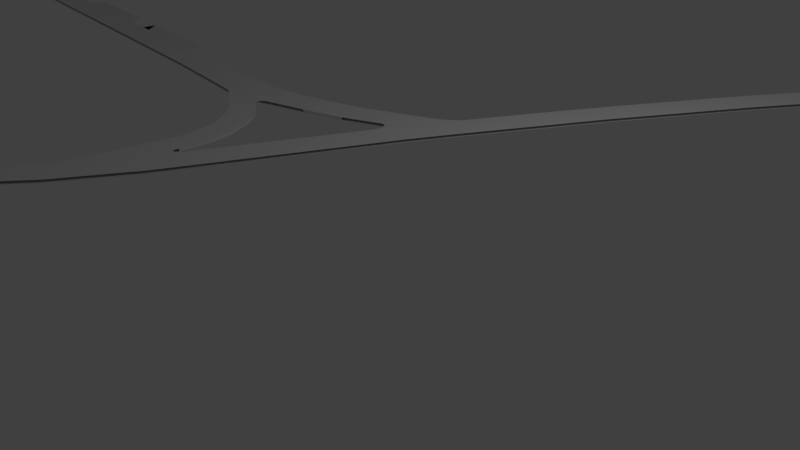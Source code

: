 # Source: MainRoad.blend  (saved by Blender 2.77.0; exported with 4.5.12 LTS)
import bpy
from mathutils import Matrix  # noqa: F401  (used for matrix-valued properties, if any)

bpy.ops.wm.read_factory_settings(use_empty=True)
scene = bpy.context.scene
scene.name = 'Scene'

# ---- collections
col_collection_1 = bpy.data.collections.new('Collection 1'); scene.collection.children.link(col_collection_1)

# ---- world
world_world = bpy.data.worlds.new('World'); scene.world = world_world
world_world.color = (0.05088, 0.05088, 0.05088)
world_world.use_sun_shadow = False
world_world.sun_shadow_jitter_overblur = 0.0
world_world.cycles.sampling_method = 'MANUAL'

# ---- cameras
cam_camera = bpy.data.cameras.new('Camera')
cam_camera.clip_end = 100.0
cam_camera.lens = 35.0
cam_camera.sensor_width = 32.0
cam_camera.sensor_height = 18.0
cam_camera.ortho_scale = 7.314
cam_camera.dof.focus_distance = 0.0

# ---- lights
light_lamp = bpy.data.lights.new('Lamp', 'POINT')
light_lamp.transmission_factor = 0.0
light_lamp.cutoff_distance = 30.0
light_lamp.energy = 100.0
light_lamp.shadow_buffer_clip_start = 1.001
light_lamp.shadow_soft_size = 0.1
light_lamp.shadow_maximum_resolution = 0.006
light_lamp.use_absolute_resolution = True

# ---- meshes
me_plane = bpy.data.meshes.new('Plane')
me_plane.from_pydata([(0.7514, -6.639, 7.336e-09), (2.765, -7.788, -2.257e-09), (-10.02, -5.157, -2.392e-07), (-9.047, -5.66, -2.392e-07), (-7.189, -5.347, -2.392e-07), (-4.595, -4.754, 1.185e-08), (0.1096, -6.341, 4.385e-15), (-2.918, -6.03, 4.385e-15), (1.0, -1.0, 0.0), (1.0, 1.0, 0.0), (1.315, -2.965, 0.0), (-0.5278, -3.637, 0.0), (1.472, -3.637, 0.0), (1.847, -9.46, 0.0), (-0.02407, -11.53, 0.0), (-3.02, -14.19, 0.0), (1.504, 3.904, 0.0), (2.747, -6.669, 7.336e-09), (1.828, -9.522, 0.0), (-2.72, -4.298, 0.0), (-44.01, -8.915, 0.0), (-9.294, -5.695, -2.392e-07), (-8.25, -4.894, -2.392e-07), (-3.264, -5.495, -6.852e-15), (-4.126, -5.843, -6.852e-15), (-0.8884, -5.948, 6.396e-16), (-1.857, -5.713, 4.385e-15), (-0.4951, -6.087, -3.106e-15), (-4.543, -5.39, 8.131e-15), (-5.368, -5.742, 8.131e-15), (-5.888, -5.356, 2.686e-14), (-2.024, -11.53, 0.0), (-2.788, -12.61, 0.0), (-0.7878, -12.61, 0.0), (-1.02, -14.19, 0.0), (1.268, 2.565, 0.0), (1.828, -9.522, 0.0386), (1.504, 3.904, 0.0386), (-2.72, -4.298, 0.0386), (-4.595, -4.754, 0.0386), (-3.264, -5.495, 0.0386), (-0.8884, -5.948, 0.0386), (-1.857, -5.713, 0.0386), (-2.918, -6.03, 0.0386), (-0.4951, -6.087, 0.0386), (0.1096, -6.341, 0.0386), (-1.357, -6.556, 0.0386), (-4.543, -5.39, 0.0386), (-5.888, -5.356, 0.0386), (-6.685, -5.712, 0.0386), (-1.0, -1.0, 0.0386), (-2.024, -11.53, 0.0386), (-0.02407, -11.53, 0.0386), (-2.788, -12.61, 0.0386), (-0.7878, -12.61, 0.0386), (-3.02, -14.19, 0.0386), (-1.02, -14.19, 0.0386), (-3.02, -15.99, 0.0), (-3.02, -15.99, 0.0386), (-1.02, -15.99, 0.0386), (-1.02, -15.99, 0.0), (-3.02, -19.83, 0.0), (-3.02, -19.83, 0.0386), (-1.02, -19.83, 0.0386), (-1.02, -19.83, 0.0), (-3.021, -23.12, 0.0), (-3.021, -23.12, 0.0386), (-1.021, -23.12, 0.0386), (-1.021, -23.12, 0.0), (1.504, 6.932, 0.0), (-0.4963, 6.932, 0.0), (1.504, 9.917, 0.0), (1.504, 11.55, 0.0), (1.504, 11.55, 0.0386), (-0.4963, 11.55, 0.0386), (-67.49, -11.52, -7.922e-13), (-66.62, -11.93, -7.922e-13), (-19.76, -6.279, -7.922e-13), (-18.9, -6.694, 0.0386), (-26.35, -7.513, -7.922e-13), (-27.21, -7.098, -7.922e-13), (-27.21, -7.098, 0.0386), (-29.96, -7.399, -7.922e-13), (-29.1, -7.815, 0.0386), (-37.41, -8.218, -7.922e-13), (-36.55, -8.633, -7.922e-13), (-37.41, -8.218, 0.0386), (-36.55, -8.633, 0.0386), (-40.16, -8.519, -7.922e-13), (-40.16, -8.519, 0.0386), (-47.62, -9.338, -7.922e-13), (-46.75, -9.753, -7.922e-13), (-47.62, -9.338, 0.0386), (-50.36, -9.64, -7.922e-13), (-50.36, -9.64, 0.0386), (-30.41, -7.184, 0.0386), (-0.4963, 3.904, 0.0386), (-8.25, -4.894, 0.0386), (-1.0, 1.0, 0.0386), (-17.01, -5.978, 0.0386), (-0.4963, 11.55, 0.0), (-20.2, -6.064, 0.0386), (-50.81, -9.424, 0.0386), (-4.088, -3.975, 0.0), (-10.02, -5.157, 0.0386), (-40.61, -8.304, 0.0386), (-0.7315, 2.565, 0.0), (-4.088, -3.975, 0.0386), (-30.41, -7.184, -7.922e-13), (-0.6846, -2.965, 0.0), (-0.7315, 2.565, 0.0386), (-27.66, -6.883, -7.922e-13), (-37.86, -8.003, 0.0386), (-48.06, -9.123, -7.922e-13), (-1.0, 1.0, 0.0), (-0.4963, 9.917, 0.0386), (-20.2, -6.064, -7.922e-13), (-37.86, -8.003, -7.922e-13), (-40.61, -8.304, -7.922e-13), (-50.81, -9.424, -7.922e-13), (-17.01, -5.978, -7.922e-13), (-1.0, -1.0, 0.0), (-0.4963, 6.932, 0.0386), (-0.4963, 9.917, 0.0), (-48.06, -9.123, 0.0386), (-0.4963, 3.904, 0.0), (-5.904, -4.406, 0.0386), (-5.904, -4.406, 1.185e-08), (-2.432, -0.8942, 5.795e-17), (-27.66, -6.883, 0.0386), (-5.52, -3.869, 5.795e-17), (0.7748, -7.742, -2.257e-09), (-16.15, -6.393, -7.922e-13), (-2.103, -6.234, 6.396e-16), (-1.785, -6.356, -3.106e-15), (-0.1525, -9.46, 0.0386), (-2.103, -6.234, 0.0386), (-1.785, -6.356, 0.0386), (-26.35, -7.513, 0.0386), (-29.1, -7.815, -7.922e-13), (-39.3, -8.935, 0.0386), (-49.5, -10.05, 0.0386), (-1.357, -6.556, 4.385e-15), (-0.1525, -9.46, 0.0), (-4.126, -5.843, 0.0386), (-6.685, -5.712, 2.686e-14), (-9.294, -5.695, 0.0386), (-16.15, -6.393, 0.0386), (-5.368, -5.742, 0.0386), (-18.9, -6.694, -7.922e-13), (-0.1605, -9.457, 0.0), (-39.3, -8.935, -7.922e-13), (-46.75, -9.753, 0.0386), (-49.5, -10.05, -7.922e-13), (0.3925, -6.472, 3.234e-09), (-0.414, -7.08, 0.0386), (-0.4172, -7.079, -9.95e-10), (0.5804, -6.559, 5.381e-09), (0.2068, -7.426, -1.656e-09), (2.713, -7.881, -2.131e-09), (0.7229, -7.838, -2.131e-09), (2.712, -7.885, -2.131e-09), (0.7229, -7.838, 0.0386), (1.287, -2.789, 0.0), (-0.7128, -2.789, 0.0386), (-0.7128, -2.789, 0.0), (-5.892, -5.05, 0.0386), (-1.624, -3.968, 0.0386), (-17.01, -5.978, 0.0586), (-28.16, -7.202, 0.0386), (-26.27, -6.994, 0.0386), (-27.57, -6.928, 0.0386), (-27.5, -6.975, 0.0386), (-27.48, -7.024, 0.0386), (-27.52, -7.073, 0.0386), (-27.62, -7.117, 0.0386), (-27.78, -7.152, 0.0386), (-27.96, -7.179, 0.0386), (-29.01, -7.296, 0.0386), (-30.9, -7.503, 0.0386), (-29.96, -7.399, 0.0386), (-29.21, -7.316, 0.0386), (-29.42, -7.332, 0.0386), (-29.64, -7.338, 0.0386), (-29.85, -7.329, 0.0386), (-30.04, -7.306, 0.0386), (-30.19, -7.27, 0.0386), (-30.31, -7.228, 0.0386), (-38.36, -8.322, 0.0386), (-36.47, -8.114, 0.0386), (-37.77, -8.048, 0.0386), (-37.7, -8.095, 0.0386), (-37.68, -8.145, 0.0386), (-37.72, -8.194, 0.0386), (-37.82, -8.237, 0.0386), (-37.98, -8.272, 0.0386), (-38.16, -8.299, 0.0386), (-39.22, -8.416, 0.0386), (-41.1, -8.623, 0.0386), (-39.41, -8.436, 0.0386), (-39.62, -8.452, 0.0386), (-39.84, -8.458, 0.0386), (-40.05, -8.45, 0.0386), (-40.24, -8.426, 0.0386), (-40.39, -8.39, 0.0386), (-40.51, -8.349, 0.0386), (-48.56, -9.442, 0.0386), (-46.67, -9.234, 0.0386), (-47.97, -9.168, 0.0386), (-47.91, -9.215, 0.0386), (-47.88, -9.265, 0.0386), (-47.92, -9.314, 0.0386), (-48.03, -9.357, 0.0386), (-48.18, -9.392, 0.0386), (-48.37, -9.419, 0.0386), (-18.81, -6.176, 0.0386), (-20.7, -6.383, 0.0386), (-18.9, -6.692, 0.0386), (-19.01, -6.196, 0.0386), (-19.22, -6.212, 0.0386), (-19.43, -6.218, 0.0386), (-19.65, -6.209, 0.0386), (-19.84, -6.185, 0.0386), (-19.99, -6.15, 0.0386), (-20.11, -6.108, 0.0386), (-17.09, -6.497, 0.0386), (-15.2, -6.297, 0.0386), (-16.86, -6.472, 0.0386), (-16.62, -6.447, 0.0386), (-16.38, -6.422, 0.0386), (-16.15, -6.397, 0.0386), (-15.91, -6.372, 0.0386), (-15.68, -6.347, 0.0386), (-15.44, -6.322, 0.0386), (-9.672, -5.734, 0.0386), (-9.592, -5.726, 0.0386), (-9.504, -5.718, 0.0386), (-9.404, -5.71, 0.0386), (-9.294, -5.704, 0.0386), (-9.184, -5.7, 0.0386), (-9.083, -5.698, 0.0386), (-6.286, -5.721, 0.0386), (-6.885, -5.712, 0.0386), (-6.785, -5.714, 0.0386), (-6.685, -5.715, 0.0386), (-6.585, -5.717, 0.0386), (-6.485, -5.718, 0.0386), (-6.385, -5.72, 0.0386), (-5.868, -5.731, 0.0386), (-4.869, -5.783, 0.0386), (-5.761, -5.733, 0.0386), (-5.645, -5.737, 0.0386), (-5.513, -5.742, 0.0386), (-5.368, -5.749, 0.0386), (-5.223, -5.757, 0.0386), (-5.091, -5.766, 0.0386), (-4.975, -5.774, 0.0386), (-4.724, -5.794, 0.0386), (-3.533, -5.935, 0.0386), (-4.597, -5.805, 0.0386), (-4.458, -5.817, 0.0386), (-4.3, -5.833, 0.0386), (-4.127, -5.853, 0.0386), (-3.954, -5.874, 0.0386), (-3.797, -5.895, 0.0386), (-3.659, -5.915, 0.0386), (-3.433, -5.95, 0.0386), (-2.412, -6.157, 0.0386), (-3.324, -5.967, 0.0386), (-3.204, -5.987, 0.0386), (-3.068, -6.011, 0.0386), (-2.92, -6.04, 0.0386), (-2.772, -6.071, 0.0386), (-2.637, -6.102, 0.0386), (-2.519, -6.13, 0.0386), (-2.258, -6.195, 0.0386), (-1.954, -6.291, 0.0386), (-2.225, -6.204, 0.0386), (-2.189, -6.213, 0.0386), (-2.149, -6.225, 0.0386), (-2.104, -6.238, 0.0386), (-2.06, -6.253, 0.0386), (-2.02, -6.266, 0.0386), (-1.985, -6.279, 0.0386), (-1.934, -6.299, 0.0386), (-1.64, -6.424, 0.0386), (-1.903, -6.311, 0.0386), (-1.868, -6.325, 0.0386), (-1.829, -6.34, 0.0386), (-1.786, -6.358, 0.0386), (-1.743, -6.377, 0.0386), (-1.705, -6.394, 0.0386), (-1.671, -6.409, 0.0386), (0.4252, -7.547, 0.0386), (0.7748, -7.742, 0.0386), (0.4977, -7.588, 0.0386), (0.5685, -7.631, 0.0386), (0.6339, -7.675, 0.0386), (0.6868, -7.72, 0.0386), (0.7202, -7.76, 0.0386), (0.7335, -7.792, 0.0386), (0.7321, -7.817, 0.0386), (-1.573, -6.455, 0.0386), (-1.148, -6.672, 0.0386), (-1.527, -6.476, 0.0386), (-1.477, -6.5, 0.0386), (-1.42, -6.528, 0.0386), (-1.358, -6.559, 0.0386), (-1.297, -6.591, 0.0386), (-1.241, -6.621, 0.0386), (-1.192, -6.648, 0.0386), (-0.6262, -6.962, 0.0386), (-0.2082, -7.195, 0.0386), (-0.4172, -7.079, 0.0386), (-0.5739, -6.991, 0.0386), (-0.5217, -7.02, 0.0386), (-0.4694, -7.049, 0.0386), (-0.365, -7.108, 0.0386), (-0.3127, -7.137, 0.0386), (-0.2605, -7.166, 0.0386), (-0.002185, -7.309, 0.0386), (0.4157, -7.542, 0.0386), (0.2068, -7.426, 0.0386), (0.05005, -7.338, 0.0386), (0.1023, -7.367, 0.0386), (0.1545, -7.397, 0.0386), (0.259, -7.455, 0.0386), (0.3112, -7.484, 0.0386), (0.3635, -7.513, 0.0386), (0.7631, -7.19, 0.0386), (0.3968, -6.994, 0.0386), (-0.009146, -6.776, 0.0386), (-0.6236, -6.448, 0.0386), (0.1933, -6.625, 0.0386), (0.1118, -5.138, 0.0386), (0.4316, -5.888, 0.0386), (0.5915, -6.264, 0.0386), (0.1167, -6.344, 0.0386), (1.451, -6.65, 0.0386), (0.5942, -6.32, 0.0386), (0.5702, -6.36, 0.0386), (0.5284, -6.387, 0.0386), (0.4721, -6.403, 0.0386), (0.4026, -6.408, 0.0386), (0.3208, -6.402, 0.0386), (0.2262, -6.382, 0.0386), (-6.489, -5.352, 0.0386), (-6.507, -5.191, 0.0386), (-7.833, -5.072, 0.0386), (-7.88, -5.461, 0.0386), (-6.589, -5.345, 0.0386), (-6.652, -5.331, 0.0386), (-6.69, -5.314, 0.0386), (-6.703, -5.294, 0.0386), (-6.694, -5.271, 0.0386), (-6.662, -5.247, 0.0386), (-6.603, -5.22, 0.0386), (-0.208, -4.388, 0.0386), (-0.3679, -4.012, 0.0386), (-1.198, -3.839, 0.0386), (0.1722, -3.637, 0.0386), (-0.6846, -2.965, 0.0386), (-1.069, -3.818, 0.0386), (-0.9422, -3.814, 0.0386), (-0.8213, -3.822, 0.0386), (-0.7073, -3.84, 0.0386), (-0.6015, -3.868, 0.0386), (-0.5063, -3.905, 0.0386), (-0.4252, -3.952, 0.0386), (-1.356, -3.164, 0.0386), (-0.7357, -2.83, 0.0386), (-0.785, -2.875, 0.0386), (-0.851, -2.924, 0.0386), (-0.9304, -2.973, 0.0386), (-1.021, -3.023, 0.0386), (-1.123, -3.072, 0.0386), (-1.234, -3.12, 0.0386), (-5.612, -4.336, 0.0386), (-6.197, -4.467, 0.0386), (-5.685, -4.353, 0.0386), (-5.758, -4.369, 0.0386), (-5.831, -4.385, 0.0386), (-5.904, -4.402, 0.0386), (-5.978, -4.418, 0.0386), (-6.051, -4.434, 0.0386), (-6.124, -4.451, 0.0386), (-7.956, -4.833, 0.0386), (-8.547, -4.938, 0.0386), (-8.022, -4.846, 0.0386), (-8.096, -4.86, 0.0386), (-8.173, -4.874, 0.0386), (-8.251, -4.888, 0.0386), (-8.329, -4.902, 0.0386), (-8.406, -4.915, 0.0386), (-8.48, -4.927, 0.0386), (-9.72, -5.113, 0.0386), (-10.32, -5.192, 0.0386), (-9.795, -5.122, 0.0386), (-9.869, -5.132, 0.0386), (-9.943, -5.142, 0.0386), (-10.02, -5.152, 0.0386), (-10.09, -5.162, 0.0386), (-10.17, -5.172, 0.0386), (-10.24, -5.182, 0.0386), (-3.801, -3.89, 0.0386), (-4.38, -4.044, 0.0386), (-3.866, -3.908, 0.0386), (-3.938, -3.928, 0.0386), (-4.013, -3.949, 0.0386), (-4.09, -3.969, 0.0386), (-4.167, -3.99, 0.0386), (-4.242, -4.009, 0.0386), (-4.315, -4.028, 0.0386), (-0.6796, 2.86, 0.0386), (-0.7822, 2.269, 0.0386), (-0.6924, 2.787, 0.0386), (-0.7053, 2.713, 0.0386), (-0.7181, 2.639, 0.0386), (-0.7309, 2.565, 0.0386), (-0.7438, 2.491, 0.0386), (-0.7566, 2.417, 0.0386), (-0.7694, 2.343, 0.0386), (-0.9493, 1.296, 0.0386), (-1.0, 0.7, 0.0386), (-0.9586, 1.229, 0.0386), (-0.9672, 1.155, 0.0386), (-0.975, 1.077, 0.0386), (-0.9822, 0.9985, 0.0386), (-0.9885, 0.9196, 0.0386), (-0.9938, 0.8419, 0.0386), (-0.9979, 0.7673, 0.0386), (-1.0, -0.7, 0.0386), (-0.9524, -1.296, 0.0386), (-0.998, -0.7673, 0.0386), (-0.9942, -0.842, 0.0386), (-0.9892, -0.9197, 0.0386), (-0.9833, -0.9986, 0.0386), (-0.9766, -1.078, 0.0386), (-0.9692, -1.155, 0.0386), (-0.9612, -1.229, 0.0386), (-0.4963, 7.232, 0.0386), (-0.4963, 6.632, 0.0386), (-0.4963, 7.157, 0.0386), (-0.4963, 7.082, 0.0386), (-0.4963, 7.007, 0.0386), (-0.4963, 6.857, 0.0386), (-0.4963, 6.782, 0.0386), (-0.4963, 6.707, 0.0386), (-0.4963, 10.22, 0.0386), (-0.4963, 9.617, 0.0386), (-0.4963, 10.14, 0.0386), (-0.4963, 10.07, 0.0386), (-0.4963, 9.992, 0.0386), (-0.4963, 9.842, 0.0386), (-0.4963, 9.767, 0.0386), (-0.4963, 9.692, 0.0386), (-12.6, -6.026, -1.196e-07), (-13.51, -5.567, -1.196e-07), (-12.72, -6.044, -1.196e-07), (2.745, -7.824, 0.0386), (2.764, -7.746, 0.0386), (2.723, -7.787, 0.0386), (2.749, -7.817, 0.0386), (2.753, -7.808, 0.0386), (2.757, -7.798, 0.0386), (2.76, -7.787, 0.0386), (2.762, -7.775, 0.0386), (2.764, -7.765, 0.0386), (2.764, -7.755, 0.0386), (2.692, -7.921, 0.0386), (2.732, -7.848, 0.0386), (2.671, -7.884, 0.0386), (2.697, -7.912, 0.0386), (2.702, -7.903, 0.0386), (2.707, -7.894, 0.0386), (2.712, -7.885, 0.0386), (2.717, -7.876, 0.0386), (2.722, -7.867, 0.0386), (2.727, -7.857, 0.0386), (2.749, -7.817, 0.0586), (2.727, -7.857, 0.0586), (2.717, -7.876, 0.0586), (2.707, -7.894, 0.0586), (2.697, -7.912, 0.0586), (2.748, -6.749, 0.0386), (2.716, -6.596, 0.0386), (2.667, -6.668, 0.0386), (2.748, -6.732, 0.0386), (2.747, -6.714, 0.0386), (2.744, -6.693, 0.0386), (2.74, -6.671, 0.0386), (2.735, -6.649, 0.0386), (2.729, -6.629, 0.0386), (2.722, -6.611, 0.0386), (1.503, -3.711, 0.0386), (1.454, -3.559, 0.0386), (1.392, -3.637, 0.0386), (1.497, -3.695, 0.0386), (1.49, -3.678, 0.0386), (1.482, -3.658, 0.0386), (1.475, -3.636, 0.0386), (1.468, -3.614, 0.0386), (1.463, -3.594, 0.0386), (1.458, -3.576, 0.0386), (1.013, -1.079, 0.0386), (1.0, -0.92, 0.0386), (0.92, -1.0, 0.0386), (1.01, -1.062, 0.0386), (1.007, -1.044, 0.0386), (1.005, -1.023, 0.0386), (1.003, -0.9997, 0.0386), (1.001, -0.9766, 0.0386), (1.0, -0.9556, 0.0386), (1.0, -0.937, 0.0386), (1.0, 0.92, 0.0386), (1.014, 1.079, 0.0386), (0.92, 1.0, 0.0386), (1.0, 0.937, 0.0386), (1.0, 0.9556, 0.0386), (1.001, 0.9767, 0.0386), (1.003, 0.9998, 0.0386), (1.005, 1.023, 0.0386), (1.008, 1.044, 0.0386), (1.011, 1.062, 0.0386), (1.334, -3.043, 0.0386), (1.303, -2.886, 0.0386), (1.235, -2.965, 0.0386), (1.33, -3.026, 0.0386), (1.326, -3.008, 0.0386), (1.321, -2.987, 0.0386), (1.317, -2.964, 0.0386), (1.312, -2.942, 0.0386), (1.309, -2.921, 0.0386), (1.305, -2.902, 0.0386), (1.255, 2.486, 0.0386), (1.282, 2.644, 0.0386), (1.188, 2.565, 0.0386), (1.258, 2.506, 0.0386), (1.262, 2.526, 0.0386), (1.265, 2.545, 0.0386), (1.269, 2.565, 0.0386), (1.272, 2.585, 0.0386), (1.275, 2.604, 0.0386), (1.279, 2.624, 0.0386), (1.504, 6.852, 0.0386), (1.504, 7.012, 0.0386), (1.424, 6.932, 0.0386), (1.504, 6.872, 0.0386), (1.504, 6.892, 0.0386), (1.504, 6.912, 0.0386), (1.504, 6.932, 0.0386), (1.504, 6.952, 0.0386), (1.504, 6.972, 0.0386), (1.504, 6.992, 0.0386), (1.504, 9.837, 0.0386), (1.504, 9.997, 0.0386), (1.424, 9.917, 0.0386), (1.504, 9.857, 0.0386), (1.504, 9.877, 0.0386), (1.504, 9.897, 0.0386), (1.504, 9.917, 0.0386), (1.504, 9.937, 0.0386), (1.504, 9.957, 0.0386), (1.504, 9.977, 0.0386), (1.3, -2.868, 0.0386), (1.275, -2.71, 0.0386), (1.207, -2.789, 0.0386), (1.297, -2.848, 0.0386), (1.294, -2.829, 0.0386), (1.29, -2.809, 0.0386), (1.287, -2.789, 0.0386), (1.284, -2.769, 0.0386), (1.281, -2.75, 0.0386), (1.278, -2.73, 0.0386), (1.504, 6.992, 0.0586), (2.747, -6.714, 0.0586), (1.458, -3.576, 0.0586), (1.49, -3.678, 0.0586), (1.497, -3.695, 0.0586), (1.0, -0.937, 0.0586), (1.003, -0.9998, 0.0586), (1.01, -1.062, 0.0586), (1.0, 0.92, 0.0586), (1.011, 1.062, 0.0586), (1.005, 1.023, 0.0586), (1.0, 0.9556, 0.0586), (1.278, -2.73, 0.0586), (1.305, -2.902, 0.0586), (1.312, -2.942, 0.0586), (1.321, -2.987, 0.0586), (1.33, -3.026, 0.0586), (1.504, 9.837, 0.0586)], [(99, 101), (577, 578), (95, 129), (105, 112), (111, 116), (111, 108), (117, 108), (117, 118), (120, 116), (168, 99), (77, 101)], [(17, 0, 11, 12), (17, 1, 131, 0), (159, 13, 143, 160), (457, 2, 3, 456), (2, 22, 4, 3), (22, 127, 5, 4), (19, 5, 127, 103), (26, 25, 133, 7), (25, 27, 134, 133), (27, 6, 142, 134), (156, 142, 6, 154), (24, 29, 28, 23), (29, 145, 30, 28), (3, 4, 30, 145), (23, 26, 7, 24), (121, 114, 9, 8), (163, 10, 109, 165), (10, 12, 11, 109), (13, 14, 31, 143), (14, 33, 32, 31), (33, 34, 15, 32), (114, 106, 35, 9), (106, 125, 16, 35), (19, 103, 109, 11), (26, 23, 40, 42), (5, 19, 38, 39), (16, 125, 96, 37), (25, 26, 42, 41), (32, 15, 55, 53), (34, 33, 54, 56), (159, 1, 161), (14, 13, 18), (456, 3, 21, 458), (3, 145, 21), (99, 147, 146, 104), (146, 49, 48, 346, 349), (38, 107, 126, 39), (42, 43, 136, 41), (41, 136, 137, 44), (44, 137, 46, 332, 45), (144, 40, 47, 148), (148, 47, 48, 49), (40, 144, 43, 42), (38, 167, 359, 361, 107), (36, 135, 51, 52), (52, 51, 53, 54), (54, 53, 55, 56), (27, 25, 41, 44), (6, 27, 44, 45), (14, 18, 36, 52), (143, 31, 51, 135), (23, 28, 47, 40), (33, 14, 52, 54), (31, 32, 53, 51), (55, 15, 57, 58), (28, 30, 48, 47), (57, 60, 64, 61), (34, 56, 59, 60), (15, 34, 60, 57), (56, 55, 58, 59), (61, 64, 68, 65), (58, 57, 61, 62), (59, 58, 62, 63), (60, 59, 63, 64), (65, 68, 67, 66), (62, 61, 65, 66), (63, 62, 66, 67), (64, 63, 67, 68), (16, 125, 70, 69), (71, 123, 100, 72), (69, 70, 123, 71), (115, 556, 555, 73, 74), (72, 100, 74, 73), (120, 132, 149, 77), (124, 207, 198, 105), (77, 149, 79, 80), (80, 79, 139, 82), (138, 81, 180, 83), (83, 180, 86, 87), (82, 139, 85, 84), (84, 85, 151, 88), (87, 86, 89, 140), (140, 89, 92, 152), (112, 189, 179, 95), (88, 151, 91, 90), (153, 141, 94, 93), (90, 91, 153, 93), (152, 92, 94, 141), (118, 113, 124, 105), (113, 118, 88, 90), (122, 115, 449, 440), (96, 122, 441), (97, 126, 378, 386), (97, 348, 347, 166, 39, 126), (155, 46, 313), (322, 313, 312, 320), (136, 43, 267, 275), (43, 144, 258, 266), (143, 135, 150), (164, 50, 432), (46, 137, 285, 302), (148, 49, 241, 248), (146, 147, 226, 234), (144, 148, 249, 257), (147, 78, 225), (322, 155, 313), (158, 156, 154, 157), (131, 158, 157, 0), (294, 322, 321, 293), (13, 159, 161, 18), (1, 159, 160, 131), (50, 506, 505, 514, 516, 98), (8, 163, 165, 121), (89, 86, 188, 197), (107, 361, 369, 404), (99, 104, 396), (104, 97, 387, 395), (101, 129, 81, 170, 216), (86, 180, 179, 189), (50, 98, 423, 431), (110, 96, 413), (92, 89, 198, 207), (115, 74, 448), (180, 81, 169, 178), (129, 171, 172, 173, 174, 175, 176, 177, 169, 81, 170), (178, 181, 182, 183, 184, 185, 186, 187, 95, 179, 180), (112, 190, 191, 192, 193, 194, 195, 196, 188, 86, 189), (197, 199, 200, 201, 202, 203, 204, 205, 105, 198, 89), (124, 208, 209, 210, 211, 212, 213, 214, 206, 92, 207), (78, 217, 216, 81, 138), (147, 99, 215, 217, 78), (225, 227, 147), (227, 228, 147), (228, 229, 147), (229, 230, 147), (230, 231, 147), (231, 232, 147), (232, 233, 147), (233, 226, 147), (234, 235, 146), (235, 236, 146), (236, 237, 146), (237, 238, 146), (238, 239, 146), (239, 240, 146), (242, 243, 49), (243, 244, 49), (244, 245, 49), (245, 246, 49), (246, 247, 49), (247, 241, 49), (248, 250, 148), (250, 251, 148), (251, 252, 148), (252, 253, 148), (253, 254, 148), (254, 255, 148), (255, 256, 148), (256, 249, 148), (257, 259, 144), (259, 260, 144), (260, 261, 144), (261, 262, 144), (262, 263, 144), (263, 264, 144), (264, 265, 144), (265, 258, 144), (266, 268, 43), (268, 269, 43), (269, 270, 43), (270, 271, 43), (271, 272, 43), (272, 273, 43), (273, 274, 43), (274, 267, 43), (275, 277, 136), (277, 278, 136), (278, 279, 136), (279, 280, 136), (280, 281, 136), (281, 282, 136), (282, 283, 136), (283, 276, 136), (284, 286, 137), (286, 287, 137), (287, 288, 137), (288, 289, 137), (289, 290, 137), (290, 291, 137), (291, 292, 137), (292, 285, 137), (137, 136, 276, 284), (293, 295, 294), (295, 296, 294), (296, 297, 294), (297, 298, 294), (298, 299, 294), (299, 300, 294), (300, 301, 294), (301, 162, 294), (302, 304, 46), (304, 305, 46), (305, 306, 46), (306, 307, 46), (307, 308, 46), (308, 309, 46), (309, 310, 46), (310, 303, 46), (311, 314, 313), (314, 315, 313), (315, 316, 313), (317, 318, 313), (318, 319, 313), (319, 312, 313), (320, 323, 322), (323, 324, 322), (324, 325, 322), (326, 327, 322), (327, 328, 322), (328, 321, 322), (313, 46, 303, 311), (294, 329, 330, 322), (155, 331, 333, 332, 46), (336, 339, 340, 341, 342, 343, 344, 345, 337, 329, 338), (346, 350, 351, 352, 353, 354, 355, 356, 347, 348, 349), (104, 146, 349, 348, 97), (359, 362, 363, 364, 365, 366, 367, 368, 358, 360, 361), (484, 486, 338, 329, 294, 461, 460), (164, 370, 361), (370, 371, 361), (371, 372, 361), (372, 373, 361), (373, 374, 361), (374, 375, 361), (375, 376, 361), (376, 369, 361), (377, 379, 126), (379, 380, 126), (380, 381, 126), (381, 382, 126), (382, 383, 126), (383, 384, 126), (384, 385, 126), (385, 378, 126), (386, 388, 97), (388, 389, 97), (389, 390, 97), (390, 391, 97), (391, 392, 97), (392, 393, 97), (393, 394, 97), (394, 387, 97), (395, 397, 104), (397, 398, 104), (398, 399, 104), (399, 400, 104), (400, 401, 104), (401, 402, 104), (402, 403, 104), (403, 396, 104), (404, 406, 107), (406, 407, 107), (407, 408, 107), (408, 409, 107), (409, 410, 107), (410, 411, 107), (411, 412, 107), (412, 405, 107), (126, 107, 405, 377), (413, 415, 110), (415, 416, 110), (416, 417, 110), (417, 418, 110), (418, 419, 110), (419, 420, 110), (420, 421, 110), (421, 414, 110), (422, 424, 98), (424, 425, 98), (425, 426, 98), (426, 427, 98), (427, 428, 98), (428, 429, 98), (429, 430, 98), (430, 423, 98), (431, 433, 50), (433, 434, 50), (434, 435, 50), (435, 436, 50), (436, 437, 50), (437, 438, 50), (438, 439, 50), (439, 432, 50), (440, 442, 122), (442, 443, 122), (443, 444, 122), (445, 446, 122), (446, 447, 122), (447, 441, 122), (448, 450, 115), (450, 451, 115), (451, 452, 115), (453, 454, 115), (454, 455, 115), (455, 449, 115), (98, 110, 414, 422), (132, 456, 458), (120, 457, 456, 132), (122, 546, 545, 554, 556, 115), (110, 536, 535, 37, 96), (98, 516, 515, 534, 536, 110), (469, 471, 162, 135, 36), (96, 37, 544, 546, 122), (564, 566, 164, 361, 526, 525), (504, 506, 50, 164, 566, 565), (524, 526, 361, 360, 496, 495), (459, 462, 461), (462, 463, 461), (463, 464, 461), (464, 465, 461), (465, 466, 461), (466, 467, 461), (467, 468, 461), (468, 460, 461), (469, 472, 471), (472, 473, 471), (473, 474, 471), (474, 475, 471), (475, 476, 471), (476, 477, 471), (477, 478, 471), (478, 470, 471), (459, 461, 294, 162, 471, 470), (484, 487, 486), (487, 488, 486), (488, 489, 486), (489, 490, 486), (490, 491, 486), (491, 492, 486), (492, 493, 486), (493, 485, 486), (494, 497, 496), (497, 498, 496), (498, 499, 496), (499, 500, 496), (500, 501, 496), (501, 502, 496), (502, 503, 496), (503, 495, 496), (504, 507, 506), (507, 508, 506), (508, 509, 506), (509, 510, 506), (510, 511, 506), (511, 512, 506), (512, 513, 506), (513, 505, 506), (514, 517, 516), (517, 518, 516), (518, 519, 516), (519, 520, 516), (520, 521, 516), (521, 522, 516), (522, 523, 516), (523, 515, 516), (524, 527, 526), (527, 528, 526), (528, 529, 526), (529, 530, 526), (530, 531, 526), (531, 532, 526), (532, 533, 526), (533, 525, 526), (534, 537, 536), (537, 538, 536), (538, 539, 536), (539, 540, 536), (540, 541, 536), (541, 542, 536), (542, 543, 536), (543, 535, 536), (544, 547, 546), (547, 548, 546), (548, 549, 546), (549, 550, 546), (550, 551, 546), (551, 552, 546), (552, 553, 546), (553, 545, 546), (554, 557, 556), (557, 558, 556), (558, 559, 556), (559, 560, 556), (560, 561, 556), (561, 562, 556), (562, 563, 556), (563, 555, 556), (564, 567, 566), (567, 568, 566), (568, 569, 566), (569, 570, 566), (570, 571, 566), (571, 572, 566), (572, 573, 566), (573, 565, 566), (486, 485, 494, 496, 360, 358, 357, 334, 335, 336, 338), (215, 218, 219, 220, 221, 222, 223, 224, 101, 216, 217), (331, 155, 313, 317, 318, 319, 312, 320, 323, 324, 325, 322, 330, 329, 337, 45, 332, 333)])
me_plane.use_remesh_preserve_volume = False
me_plane.use_remesh_preserve_attributes = False
me_plane.use_mirror_vertex_groups = False
me_plane.update()

# ---- objects
ob_plane = bpy.data.objects.new('Plane', me_plane)
ob_lamp = bpy.data.objects.new('Lamp', light_lamp)
ob_camera = bpy.data.objects.new('Camera', cam_camera)

# ---- transforms, parenting, visibility, modifiers, constraints
ob_plane.location = (1.917, 3.608, 1.522)
ob_plane.rotation_euler = (0.0, -0.0, -0.5541)
ob_plane.scale = (0.23, 1.0, 1.0)
ob_plane.lock_scale = (True, False, False)
ob_plane.lineart.crease_threshold = 0.0
ob_lamp.location = (4.076, 1.005, 5.904)
ob_lamp.rotation_euler = (0.6503, 0.05522, 1.866)
ob_lamp.lock_rotations_4d = False
ob_lamp.empty_display_type = 'ARROWS'
ob_lamp.color = (0.0, 0.0, 0.0, 0.0)
ob_lamp.lineart.crease_threshold = 0.0
ob_camera.location = (7.481, -6.508, 5.344)
ob_camera.rotation_euler = (1.109, 0.01082, 0.8149)
ob_camera.lock_rotations_4d = False
ob_camera.empty_display_type = 'ARROWS'
ob_camera.color = (0.0, 0.0, 0.0, 0.0)
ob_camera.display_type = 'WIRE'
ob_camera.lineart.crease_threshold = 0.0

# ---- collection membership
col_collection_1.objects.link(ob_plane)
col_collection_1.objects.link(ob_lamp)
col_collection_1.objects.link(ob_camera)

# ---- scene / render settings (as saved in the file)
scene.camera = ob_camera
scene.frame_start = 1; scene.frame_end = 90000; scene.frame_set(1)
scene.render.engine = 'CYCLES'
scene.render.image_settings.color_mode = 'RGB'
scene.render.resolution_x = 1280
scene.render.resolution_y = 720
scene.render.fps = 6
scene.render.fps_base = 0.1
scene.render.dither_intensity = 0.0
scene.cycles.use_denoising = False
scene.cycles.samples = 128
scene.cycles.sampling_pattern = 'TABULATED_SOBOL'
scene.cycles.light_sampling_threshold = 0.0
scene.cycles.use_adaptive_sampling = False
scene.cycles.use_light_tree = False
scene.cycles.blur_glossy = 0.0
scene.cycles.sample_clamp_indirect = 0.0
scene.view_settings.view_transform = 'Standard'
bpy.context.view_layer.update()
